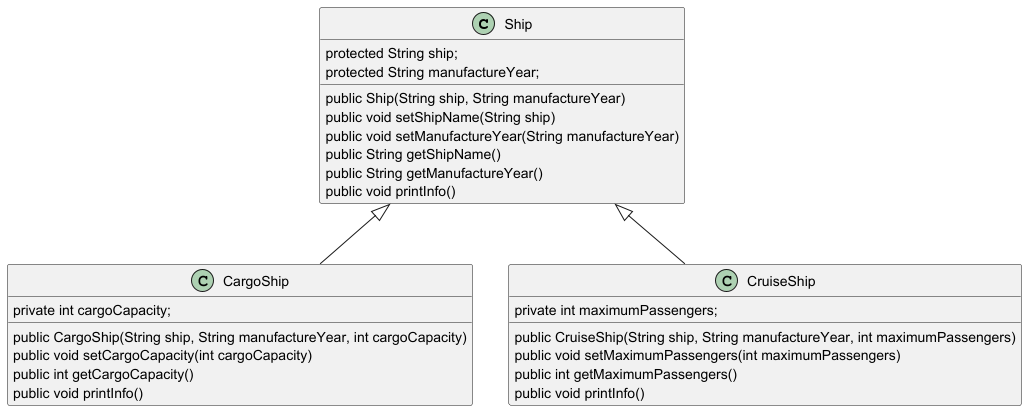

The diagram above was rendered by PlantUML. Its source (embedded in the PNG):
@startuml

class Ship{
    protected String ship;
    protected String manufactureYear;

    public Ship(String ship, String manufactureYear)
    public void setShipName(String ship)
    public void setManufactureYear(String manufactureYear)
    public String getShipName()
    public String getManufactureYear()
    public void printInfo()
}

class CargoShip extends Ship{
    private int cargoCapacity;

    public CargoShip(String ship, String manufactureYear, int cargoCapacity)
    public void setCargoCapacity(int cargoCapacity)
    public int getCargoCapacity()
    public void printInfo()
}

class CruiseShip extends Ship{
    private int maximumPassengers;

    public CruiseShip(String ship, String manufactureYear, int maximumPassengers)
    public void setMaximumPassengers(int maximumPassengers)
    public int getMaximumPassengers()
    public void printInfo()
}
@enduml